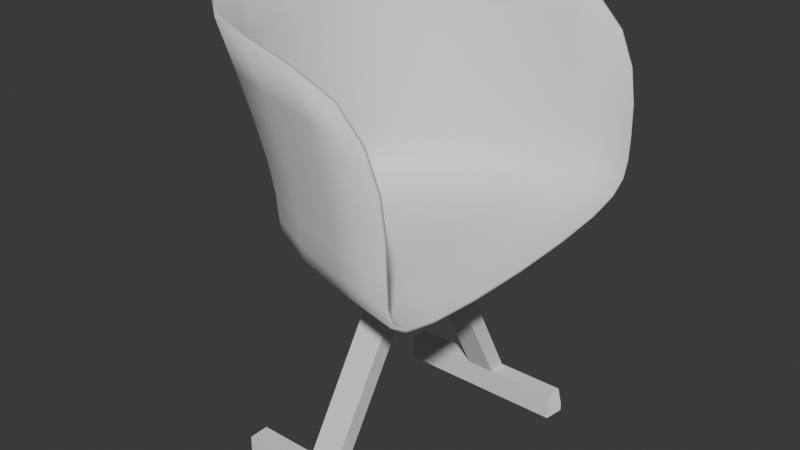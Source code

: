 # Source: diningchair.blend  (saved by Blender 4.3.34; exported with 4.5.12 LTS)
import bpy
from mathutils import Matrix  # noqa: F401  (used for matrix-valued properties, if any)

bpy.ops.wm.read_factory_settings(use_empty=True)
scene = bpy.context.scene
scene.name = 'Scene'

# ---- collections
col_collection = bpy.data.collections.new('Collection'); scene.collection.children.link(col_collection)

# ---- world
world_world = bpy.data.worlds.new('World'); scene.world = world_world
world_world.use_nodes = True; world_world.node_tree.nodes.clear()
_N = world_world.node_tree.nodes; _L = world_world.node_tree.links
n0 = _N.new('ShaderNodeOutputWorld'); n0.name = 'World Output'; n0.location = (300, 300)
n1 = _N.new('ShaderNodeBackground'); n1.name = 'Background'; n1.location = (10, 300)
n1.inputs[0].default_value = (0.05088, 0.05088, 0.05088, 1.0)
_L.new(n1.outputs[0], n0.inputs[0])
n0.is_active_output = True
world_world.color = (0.05088, 0.05088, 0.05088)
world_world.sun_shadow_jitter_overblur = 0.0

# ---- meshes
me_cube_001 = bpy.data.meshes.new('Cube.001')
me_cube_001.from_pydata([(-0.2868, -0.3394, -0.4966), (-0.4632, -0.5909, 0.5619), (-0.2868, 0.3394, -0.4966), (-0.4632, 0.5909, 0.5619), (0.6948, -0.5909, -0.5184), (0.4668, -0.8864, 0.4204), (0.6948, 0.5909, -0.5184), (0.4668, 0.8864, 0.4204), (-0.3017, -0.4612, -0.2005), (-0.3017, 0.4612, -0.2005), (0.6948, 0.8864, -0.2005), (0.6948, -0.8864, -0.2005), (-0.3424, 0.2, -0.5061), (-0.3706, -1.397e-09, -0.5109), (-0.3424, -0.2, -0.5061), (-0.3155, -0.4851, -0.04275), (-0.3521, -0.5163, 0.1431), (-0.4039, -0.5524, 0.3478), (-0.5935, -0.3232, 0.5619), (-0.6369, 3.725e-09, 0.5619), (-0.5935, 0.3232, 0.5619), (-0.3121, 0.4442, -0.3227), (-0.3245, 0.4224, -0.4105), (-0.3154, 0.3846, -0.4674), (0.3654, 0.5378, -0.5179), (0.07094, 0.4776, -0.5146), (-0.156, 0.4059, -0.5066), (-0.2533, 0.7617, 0.5596), (7.451e-09, 0.8495, 0.5439), (0.2533, 0.8818, 0.5012), (0.6948, 0.8818, -0.323), (0.6948, 0.8495, -0.4133), (0.6948, 0.7617, -0.4767), (0.6948, -0.3232, -0.5428), (0.6948, -3.725e-09, -0.551), (0.6948, 0.3232, -0.5428), (0.6948, -0.8818, -0.323), (0.6948, -0.8495, -0.4133), (0.6948, -0.7617, -0.4767), (-0.156, -0.4059, -0.5066), (0.07094, -0.4776, -0.5146), (0.3654, -0.5378, -0.5179), (0.2533, -0.8818, 0.5012), (0.0, -0.8495, 0.5439), (-0.2533, -0.7617, 0.5596), (-0.3154, -0.3846, -0.4674), (-0.3245, -0.4224, -0.4105), (-0.3121, -0.4442, -0.3227), (-0.4039, 0.5524, 0.3478), (-0.3521, 0.5163, 0.1431), (-0.3155, 0.4851, -0.04275), (0.5971, 0.8864, 0.2872), (0.6659, 0.8864, 0.1252), (0.6912, 0.8864, -0.045), (0.5971, -0.8864, 0.2872), (0.6659, -0.8864, 0.1252), (0.6912, -0.8864, -0.045), (0.399, -0.8189, -0.2005), (0.1218, -0.7359, -0.2005), (-0.1179, -0.6219, -0.2005), (-0.1179, 0.6219, -0.2005), (0.1218, 0.7359, -0.2005), (0.399, 0.8189, -0.2005), (-0.4138, -0.2461, -0.2005), (-0.4511, 0.0, -0.2005), (-0.4138, 0.2461, -0.2005), (-0.4292, -0.2603, -0.04275), (-0.4699, -0.2789, 0.1431), (-0.5275, -0.3003, 0.3478), (-0.4671, -5.588e-09, -0.04275), (-0.5092, -6.519e-09, 0.1431), (-0.5687, 3.725e-09, 0.3478), (-0.4292, 0.2603, -0.04275), (-0.4699, 0.2789, 0.1431), (-0.5275, 0.3003, 0.3478), (-0.1293, 0.6477, -0.0428), (-0.1597, 0.6813, 0.1428), (-0.2032, 0.7202, 0.3466), (0.1133, 0.7569, -0.04313), (0.08799, 0.7842, 0.1401), (0.04798, 0.8158, 0.3385), (0.393, 0.8305, -0.04392), (0.3689, 0.8456, 0.1338), (0.3203, 0.8631, 0.3178), (0.393, -0.8305, -0.04392), (0.3689, -0.8456, 0.1338), (0.3203, -0.8631, 0.3178), (0.1133, -0.7569, -0.04313), (0.08799, -0.7842, 0.1401), (0.04798, -0.8158, 0.3385), (-0.1293, -0.6477, -0.0428), (-0.1597, -0.6813, 0.1428), (-0.2032, -0.7202, 0.3466), (-0.1837, 0.2247, -0.5271), (0.05533, 0.2615, -0.5381), (0.3583, 0.2942, -0.5423), (-0.2005, -1.118e-08, -0.534), (0.04767, 1.863e-09, -0.546), (0.3556, -7.451e-09, -0.5504), (-0.1837, -0.2247, -0.5271), (0.05533, -0.2615, -0.5381), (0.3583, -0.2942, -0.5423), (0.3753, -0.6934, -0.4764), (0.3861, -0.7744, -0.4132), (0.3951, -0.8075, -0.323), (0.08575, -0.6148, -0.4745), (0.1002, -0.6869, -0.4126), (0.1148, -0.7192, -0.3229), (-0.1476, -0.5159, -0.4703), (-0.1416, -0.5741, -0.4113), (-0.1271, -0.6028, -0.3228), (-0.1476, 0.5159, -0.4703), (-0.1416, 0.5741, -0.4113), (-0.1271, 0.6028, -0.3228), (0.08575, 0.6148, -0.4745), (0.1002, 0.6869, -0.4126), (0.1148, 0.7192, -0.3229), (0.3753, 0.6934, -0.4764), (0.3861, 0.7744, -0.4132), (0.3951, 0.8075, -0.323), (-0.4184, -0.2072, -0.4701), (-0.4371, -0.2245, -0.4112), (-0.4251, -0.2362, -0.3228), (-0.4547, 9.313e-10, -0.4724), (-0.4752, -9.313e-10, -0.4119), (-0.4628, 7.916e-09, -0.3228), (-0.4184, 0.2072, -0.4701), (-0.4371, 0.2245, -0.4112), (-0.4251, 0.2362, -0.3228), (-0.2813, -0.3348, -0.4779), (-0.4482, -0.5792, 0.5681), (-0.2813, 0.3348, -0.4779), (-0.4482, 0.5792, 0.5681), (0.6955, -0.5873, -0.4987), (0.4684, -0.8666, 0.4226), (0.6955, 0.5873, -0.4987), (0.4684, 0.8666, 0.4226), (-0.2861, -0.4488, -0.1987), (-0.2861, 0.4488, -0.1987), (0.6992, 0.8669, -0.1994), (0.6992, -0.8669, -0.1994), (-0.3365, 0.1975, -0.4872), (-0.3647, 4.866e-12, -0.4918), (-0.3365, -0.1975, -0.4872), (-0.3001, -0.473, -0.03872), (-0.337, -0.5045, 0.1485), (-0.3889, -0.5406, 0.3538), (-0.5753, -0.3176, 0.5681), (-0.6179, 2.547e-09, 0.568), (-0.5753, 0.3176, 0.5681), (-0.2966, 0.4315, -0.322), (-0.3097, 0.4101, -0.4051), (-0.3043, 0.3755, -0.4535), (0.3662, 0.5342, -0.4982), (0.07254, 0.4735, -0.4951), (-0.1528, 0.4013, -0.4874), (-0.2434, 0.7452, 0.5651), (0.005462, 0.8307, 0.5483), (0.2562, 0.8622, 0.5044), (0.6994, 0.8627, -0.3192), (0.6987, 0.8333, -0.4022), (0.6968, 0.7527, -0.459), (0.695, -0.3219, -0.5229), (0.6949, -5.576e-09, -0.531), (0.695, 0.3219, -0.5229), (0.6994, -0.8627, -0.3192), (0.6987, -0.8333, -0.4022), (0.6968, -0.7527, -0.459), (-0.1528, -0.4013, -0.4874), (0.07254, -0.4735, -0.4951), (0.3662, -0.5342, -0.4982), (0.2562, -0.8622, 0.5044), (0.005462, -0.8307, 0.5483), (-0.2434, -0.7452, 0.5651), (-0.3043, -0.3755, -0.4535), (-0.3097, -0.4101, -0.4051), (-0.2966, -0.4315, -0.322), (-0.3889, 0.5406, 0.3538), (-0.337, 0.5045, 0.1485), (-0.3001, 0.473, -0.03872), (0.5993, 0.8666, 0.2891), (0.6687, 0.8667, 0.1267), (0.6949, 0.8668, -0.04393), (0.5993, -0.8666, 0.2891), (0.6687, -0.8667, 0.1267), (0.6949, -0.8668, -0.04393), (0.404, -0.7996, -0.1989), (0.1288, -0.7174, -0.1981), (-0.1072, -0.6052, -0.1979), (-0.1072, 0.6052, -0.1979), (0.1288, 0.7174, -0.1981), (0.404, 0.7996, -0.1989), (-0.3948, -0.2399, -0.1998), (-0.4311, -1.433e-09, -0.2003), (-0.3948, 0.2399, -0.1998), (-0.4105, -0.2544, -0.03917), (-0.4515, -0.2731, 0.1484), (-0.5092, -0.2947, 0.3538), (-0.4474, -6.447e-09, -0.03943), (-0.4898, -7.713e-09, 0.1482), (-0.5496, 1.957e-09, 0.3537), (-0.4105, 0.2544, -0.03917), (-0.4515, 0.2731, 0.1484), (-0.5092, 0.2947, 0.3538), (-0.1188, 0.6311, -0.03886), (-0.1496, 0.6648, 0.1476), (-0.1934, 0.7036, 0.352), (0.1198, 0.7382, -0.04001), (0.0939, 0.7655, 0.1439), (0.05334, 0.7969, 0.3426), (0.3973, 0.8111, -0.04212), (0.3724, 0.8261, 0.1361), (0.3231, 0.8435, 0.3206), (0.3973, -0.8111, -0.04212), (0.3724, -0.8261, 0.1361), (0.3231, -0.8435, 0.3206), (0.1198, -0.7382, -0.04001), (0.0939, -0.7655, 0.1439), (0.05334, -0.7969, 0.3426), (-0.1188, -0.6311, -0.03886), (-0.1496, -0.6648, 0.1476), (-0.1934, -0.7036, 0.352), (-0.1817, 0.2231, -0.5073), (0.05615, 0.26, -0.5182), (0.3586, 0.2929, -0.5223), (-0.1986, -9.511e-09, -0.5141), (0.04833, 2.959e-10, -0.526), (0.3558, -1e-08, -0.5304), (-0.1817, -0.2231, -0.5073), (0.05615, -0.26, -0.5182), (0.3586, -0.2929, -0.5223), (0.3776, -0.6843, -0.4587), (0.3904, -0.7584, -0.402), (0.4003, -0.7886, -0.3191), (0.08951, -0.6049, -0.4575), (0.1064, -0.6708, -0.4025), (0.1219, -0.7008, -0.3192), (-0.1409, -0.5055, -0.4546), (-0.1318, -0.5587, -0.4031), (-0.1164, -0.5861, -0.3201), (-0.1409, 0.5055, -0.4546), (-0.1318, 0.5587, -0.4031), (-0.1164, 0.5861, -0.3201), (0.08951, 0.6049, -0.4575), (0.1064, 0.6708, -0.4025), (0.1219, 0.7008, -0.3192), (0.3776, 0.6843, -0.4587), (0.3904, 0.7584, -0.402), (0.4003, 0.7886, -0.3191), (-0.4042, -0.2023, -0.4569), (-0.4185, -0.2179, -0.4082), (-0.4062, -0.2297, -0.3241), (-0.4396, 2.544e-09, -0.4593), (-0.4553, 7.903e-10, -0.4098), (-0.443, 7.389e-09, -0.325), (-0.4042, 0.2023, -0.4569), (-0.4185, 0.2179, -0.4082), (-0.4062, 0.2297, -0.3241), (0.02141, 0.04395, -0.6749), (0.02141, 0.04395, -0.5352), (0.2164, 0.03826, -0.6756), (0.2164, 0.03826, -0.5359), (0.01615, -0.1512, -0.5352), (0.2111, -0.1569, -0.5359), (0.07311, 0.1418, -0.6229), (0.07311, 0.1418, -0.5432), (0.2173, 0.1421, -0.6229), (0.2173, 0.1421, -0.5432), (0.07376, -0.1755, -0.6229), (0.07376, -0.1755, -0.5432), (0.2179, -0.1752, -0.6229), (0.2179, -0.1752, -0.5432), (0.2177, -0.07484, -0.6229), (0.2177, -0.07484, -0.5432), (0.07355, -0.07513, -0.6229), (0.07355, -0.07513, -0.5432), (0.2175, 0.05091, -0.6229), (0.0733, 0.05061, -0.5432), (0.2175, 0.05091, -0.5432), (0.0733, 0.05061, -0.6229), (0.2594, 0.5524, -1.619), (0.1153, 0.5521, -1.619), (0.2596, 0.4613, -1.619), (0.03893, -0.6746, -1.644), (0.1831, -0.6743, -1.644), (0.03872, -0.5742, -1.644), (0.1829, -0.5739, -1.644), (0.1154, 0.461, -1.619), (0.1831, -0.6743, -1.521), (0.1829, -0.5739, -1.521), (0.03872, -0.5742, -1.521), (0.03893, -0.6746, -1.521), (0.1154, 0.461, -1.49), (0.2596, 0.4613, -1.49), (0.1153, 0.5521, -1.49), (0.2594, 0.5524, -1.49), (-0.3723, -0.6212, -1.598), (-0.3262, -0.575, -1.644), (-0.326, -0.6753, -1.644), (-0.3723, -0.6292, -1.598), (-0.2958, 0.5051, -1.573), (-0.2497, 0.5514, -1.619), (-0.2495, 0.4602, -1.619), (-0.2958, 0.5063, -1.573), (-0.2495, 0.4602, -1.49), (-0.2958, 0.5063, -1.536), (-0.2958, 0.5051, -1.536), (-0.2497, 0.5514, -1.49), (-0.3723, -0.6212, -1.567), (-0.3262, -0.575, -1.521), (-0.326, -0.6753, -1.521), (-0.3723, -0.6292, -1.567), (0.6512, 0.5082, -1.573), (0.6051, 0.462, -1.619), (0.605, 0.5531, -1.619), (0.6512, 0.5071, -1.573), (0.5747, -0.6273, -1.598), (0.5286, -0.6736, -1.644), (0.5284, -0.5732, -1.644), (0.5747, -0.6193, -1.598), (0.5747, -0.6273, -1.567), (0.5286, -0.6736, -1.521), (0.5284, -0.5732, -1.521), (0.5747, -0.6193, -1.567), (0.6512, 0.5082, -1.536), (0.6051, 0.462, -1.49), (0.605, 0.5531, -1.49), (0.6512, 0.5071, -1.536)], [(262, 263)], [(66, 67, 70, 69), (67, 68, 71, 70), (69, 70, 73, 72), (70, 71, 74, 73), (8, 15, 66, 63), (15, 16, 67, 66), (16, 17, 68, 67), (17, 1, 18, 68), (68, 18, 19, 71), (71, 19, 20, 74), (74, 20, 3, 48), (73, 74, 48, 49), (72, 73, 49, 50), (65, 72, 50, 9), (64, 69, 72, 65), (63, 66, 69, 64), (75, 76, 79, 78), (76, 77, 80, 79), (78, 79, 82, 81), (79, 80, 83, 82), (9, 50, 75, 60), (50, 49, 76, 75), (49, 48, 77, 76), (48, 3, 27, 77), (77, 27, 28, 80), (80, 28, 29, 83), (83, 29, 7, 51), (82, 83, 51, 52), (81, 82, 52, 53), (62, 81, 53, 10), (61, 78, 81, 62), (60, 75, 78, 61), (84, 85, 88, 87), (85, 86, 89, 88), (87, 88, 91, 90), (88, 89, 92, 91), (11, 56, 84, 57), (56, 55, 85, 84), (55, 54, 86, 85), (54, 5, 42, 86), (86, 42, 43, 89), (89, 43, 44, 92), (92, 44, 1, 17), (91, 92, 17, 16), (90, 91, 16, 15), (59, 90, 15, 8), (58, 87, 90, 59), (57, 84, 87, 58), (93, 94, 97, 96), (94, 95, 98, 97), (96, 97, 100, 99), (97, 98, 101, 100), (2, 26, 93, 12), (26, 25, 94, 93), (25, 24, 95, 94), (24, 6, 35, 95), (95, 35, 34, 98), (98, 34, 33, 101), (101, 33, 4, 41), (100, 101, 41, 40), (99, 100, 40, 39), (14, 99, 39, 0), (13, 96, 99, 14), (12, 93, 96, 13), (102, 103, 106, 105), (103, 104, 107, 106), (105, 106, 109, 108), (106, 107, 110, 109), (4, 38, 102, 41), (38, 37, 103, 102), (37, 36, 104, 103), (36, 11, 57, 104), (104, 57, 58, 107), (107, 58, 59, 110), (110, 59, 8, 47), (109, 110, 47, 46), (108, 109, 46, 45), (39, 108, 45, 0), (40, 105, 108, 39), (41, 102, 105, 40), (111, 112, 115, 114), (112, 113, 116, 115), (114, 115, 118, 117), (115, 116, 119, 118), (2, 23, 111, 26), (23, 22, 112, 111), (22, 21, 113, 112), (21, 9, 60, 113), (113, 60, 61, 116), (116, 61, 62, 119), (119, 62, 10, 30), (118, 119, 30, 31), (117, 118, 31, 32), (24, 117, 32, 6), (25, 114, 117, 24), (26, 111, 114, 25), (120, 121, 124, 123), (121, 122, 125, 124), (123, 124, 127, 126), (124, 125, 128, 127), (0, 45, 120, 14), (45, 46, 121, 120), (46, 47, 122, 121), (47, 8, 63, 122), (122, 63, 64, 125), (125, 64, 65, 128), (128, 65, 9, 21), (127, 128, 21, 22), (126, 127, 22, 23), (12, 126, 23, 2), (13, 123, 126, 12), (14, 120, 123, 13), (195, 198, 199, 196), (196, 199, 200, 197), (198, 201, 202, 199), (199, 202, 203, 200), (137, 192, 195, 144), (144, 195, 196, 145), (145, 196, 197, 146), (146, 197, 147, 130), (197, 200, 148, 147), (200, 203, 149, 148), (203, 177, 132, 149), (202, 178, 177, 203), (201, 179, 178, 202), (194, 138, 179, 201), (193, 194, 201, 198), (192, 193, 198, 195), (204, 207, 208, 205), (205, 208, 209, 206), (207, 210, 211, 208), (208, 211, 212, 209), (138, 189, 204, 179), (179, 204, 205, 178), (178, 205, 206, 177), (177, 206, 156, 132), (206, 209, 157, 156), (209, 212, 158, 157), (212, 180, 136, 158), (211, 181, 180, 212), (210, 182, 181, 211), (191, 139, 182, 210), (190, 191, 210, 207), (189, 190, 207, 204), (213, 216, 217, 214), (214, 217, 218, 215), (216, 219, 220, 217), (217, 220, 221, 218), (140, 186, 213, 185), (185, 213, 214, 184), (184, 214, 215, 183), (183, 215, 171, 134), (215, 218, 172, 171), (218, 221, 173, 172), (221, 146, 130, 173), (220, 145, 146, 221), (219, 144, 145, 220), (188, 137, 144, 219), (187, 188, 219, 216), (186, 187, 216, 213), (222, 225, 226, 223), (223, 226, 227, 224), (225, 228, 229, 226), (226, 229, 230, 227), (131, 141, 222, 155), (155, 222, 223, 154), (154, 223, 224, 153), (153, 224, 164, 135), (224, 227, 163, 164), (227, 230, 162, 163), (230, 170, 133, 162), (229, 169, 170, 230), (228, 168, 169, 229), (143, 129, 168, 228), (142, 143, 228, 225), (141, 142, 225, 222), (231, 234, 235, 232), (232, 235, 236, 233), (234, 237, 238, 235), (235, 238, 239, 236), (133, 170, 231, 167), (167, 231, 232, 166), (166, 232, 233, 165), (165, 233, 186, 140), (233, 236, 187, 186), (236, 239, 188, 187), (239, 176, 137, 188), (238, 175, 176, 239), (237, 174, 175, 238), (168, 129, 174, 237), (169, 168, 237, 234), (170, 169, 234, 231), (240, 243, 244, 241), (241, 244, 245, 242), (243, 246, 247, 244), (244, 247, 248, 245), (131, 155, 240, 152), (152, 240, 241, 151), (151, 241, 242, 150), (150, 242, 189, 138), (242, 245, 190, 189), (245, 248, 191, 190), (248, 159, 139, 191), (247, 160, 159, 248), (246, 161, 160, 247), (153, 135, 161, 246), (154, 153, 246, 243), (155, 154, 243, 240), (249, 252, 253, 250), (250, 253, 254, 251), (252, 255, 256, 253), (253, 256, 257, 254), (129, 143, 249, 174), (174, 249, 250, 175), (175, 250, 251, 176), (176, 251, 192, 137), (251, 254, 193, 192), (254, 257, 194, 193), (257, 150, 138, 194), (256, 151, 150, 257), (255, 152, 151, 256), (141, 131, 152, 255), (142, 141, 255, 252), (143, 142, 252, 249), (18, 1, 130, 147), (19, 18, 147, 148), (20, 19, 148, 149), (3, 20, 149, 132), (27, 3, 132, 156), (28, 27, 156, 157), (29, 28, 157, 158), (7, 29, 158, 136), (30, 10, 139, 159), (31, 30, 159, 160), (32, 31, 160, 161), (6, 32, 161, 135), (4, 33, 162, 133), (33, 34, 163, 162), (34, 35, 164, 163), (35, 6, 135, 164), (11, 36, 165, 140), (36, 37, 166, 165), (37, 38, 167, 166), (38, 4, 133, 167), (42, 5, 134, 171), (43, 42, 171, 172), (44, 43, 172, 173), (1, 44, 173, 130), (51, 7, 136, 180), (52, 51, 180, 181), (53, 52, 181, 182), (10, 53, 182, 139), (5, 54, 183, 134), (54, 55, 184, 183), (55, 56, 185, 184), (56, 11, 140, 185), (264, 265, 267, 266), (272, 273, 271, 270), (270, 271, 269, 268), (279, 277, 265, 264), (282, 280, 314, 313), (278, 267, 265, 277), (271, 273, 275, 269), (276, 272, 274, 279), (268, 269, 275, 274), (276, 278, 273, 272), (266, 267, 278, 276), (293, 292, 287, 282), (273, 278, 277, 275), (274, 275, 277, 279), (286, 284, 283, 285), (280, 282, 287, 281), (284, 286, 318, 317), (283, 291, 310, 298), (290, 289, 286, 285), (286, 289, 322, 318), (294, 295, 280, 281), (288, 291, 283, 284), (270, 268, 291, 288), (274, 272, 289, 290), (268, 274, 290, 291), (272, 270, 288, 289), (264, 266, 295, 294), (266, 276, 293, 295), (276, 279, 292, 293), (279, 264, 294, 292), (294, 281, 301, 307), (290, 285, 297, 309), (291, 290, 309, 310), (311, 308, 296, 299), (287, 292, 304, 302), (281, 287, 302, 301), (292, 294, 307, 304), (305, 306, 300, 303), (288, 284, 317, 321), (293, 282, 313, 325), (323, 320, 316, 319), (280, 295, 326, 314), (295, 293, 325, 326), (327, 324, 312, 315), (289, 288, 321, 322), (297, 298, 299, 296), (301, 302, 303, 300), (305, 303, 302, 304), (307, 301, 300, 306), (309, 297, 296, 308), (298, 310, 311, 299), (308, 311, 310, 309), (306, 305, 304, 307), (313, 314, 315, 312), (317, 318, 319, 316), (321, 317, 316, 320), (318, 322, 323, 319), (320, 323, 322, 321), (312, 324, 325, 313), (314, 326, 327, 315), (324, 327, 326, 325), (285, 283, 298, 297)])
me_cube_001.polygons.foreach_set('use_smooth', [1, 1, 1, 1, 1, 1, 1, 1, 1, 1, 1, 1, 1, 1, 1, 1, 1, 1, 1, 1, 1, 1, 1, 1, 1, 1, 1, 1, 1, 1, 1, 1, 1, 1, 1, 1, 1, 1, 1, 1, 1, 1, 1, 1, 1, 1, 1, 1, 1, 1, 1, 1, 1, 1, 1, 1, 1, 1, 1, 1, 1, 1, 1, 1, 1, 1, 1, 1, 1, 1, 1, 1, 1, 1, 1, 1, 1, 1, 1, 1, 1, 1, 1, 1, 1, 1, 1, 1, 1, 1, 1, 1, 1, 1, 1, 1, 1, 1, 1, 1, 1, 1, 1, 1, 1, 1, 1, 1, 1, 1, 1, 1, 1, 1, 1, 1, 1, 1, 1, 1, 1, 1, 1, 1, 1, 1, 1, 1, 1, 1, 1, 1, 1, 1, 1, 1, 1, 1, 1, 1, 1, 1, 1, 1, 1, 1, 1, 1, 1, 1, 1, 1, 1, 1, 1, 1, 1, 1, 1, 1, 1, 1, 1, 1, 1, 1, 1, 1, 1, 1, 1, 1, 1, 1, 1, 1, 1, 1, 1, 1, 1, 1, 1, 1, 1, 1, 1, 1, 1, 1, 1, 1, 1, 1, 1, 1, 1, 1, 1, 1, 1, 1, 1, 1, 1, 1, 1, 1, 1, 1, 1, 1, 1, 1, 1, 1, 1, 1, 1, 1, 1, 1, 1, 1, 1, 1, 1, 1, 1, 1, 1, 1, 1, 1, 1, 1, 1, 1, 1, 1, 1, 1, 1, 1, 1, 1, 1, 1, 1, 1, 1, 1, 1, 1, 1, 1, 0, 0, 0, 0, 0, 0, 0, 0, 0, 0, 0, 0, 0, 0, 0, 0, 0, 0, 0, 0, 0, 0, 0, 0, 0, 0, 0, 0, 0, 0, 0, 0, 0, 0, 0, 0, 0, 0, 0, 0, 0, 0, 0, 0, 0, 0, 0, 0, 0, 0, 0, 0, 0, 0, 0, 0, 0, 0, 0, 0, 0, 0])
_uv = me_cube_001.uv_layers.new(name='UVMap')
_uv.uv.foreach_set('vector', [0.4861, 0.0625, 0.5304, 0.0625, 0.5314, 0.125, 0.4892, 0.125, 0.5304, 0.0625, 0.5772, 0.0625, 0.5773, 0.125, 0.5314, 0.125, 0.4892, 0.125, 0.5314, 0.125, 0.5318, 0.1875, 0.4903, 0.1875, 0.5314, 0.125, 0.5773, 0.125, 0.5774, 0.1875, 0.5318, 0.1875, 0.4331, 0.0, 0.4811, 0.0, 0.4861, 0.0625, 0.4487, 0.0625, 0.4811, 0.0, 0.5291, 0.0, 0.5304, 0.0625, 0.4861, 0.0625, 0.5291, 0.0, 0.577, 0.0, 0.5772, 0.0625, 0.5304, 0.0625, 0.577, 0.0, 0.625, 0.0, 0.625, 0.0625, 0.5772, 0.0625, 0.5772, 0.0625, 0.625, 0.0625, 0.625, 0.125, 0.5773, 0.125, 0.5773, 0.125, 0.625, 0.125, 0.625, 0.1875, 0.5774, 0.1875, 0.5774, 0.1875, 0.625, 0.1875, 0.625, 0.25, 0.5774, 0.25, 0.5318, 0.1875, 0.5774, 0.1875, 0.5774, 0.25, 0.5318, 0.25, 0.4903, 0.1875, 0.5318, 0.1875, 0.5318, 0.25, 0.4905, 0.25, 0.4552, 0.1875, 0.4903, 0.1875, 0.4905, 0.25, 0.4554, 0.25, 0.4535, 0.125, 0.4892, 0.125, 0.4903, 0.1875, 0.4552, 0.1875, 0.4487, 0.0625, 0.4861, 0.0625, 0.4892, 0.125, 0.4535, 0.125, 0.4903, 0.3125, 0.5318, 0.3125, 0.5314, 0.375, 0.4892, 0.375, 0.5318, 0.3125, 0.5774, 0.3125, 0.5773, 0.375, 0.5314, 0.375, 0.4892, 0.375, 0.5314, 0.375, 0.5304, 0.4375, 0.4861, 0.4375, 0.5314, 0.375, 0.5773, 0.375, 0.5772, 0.4375, 0.5304, 0.4375, 0.4554, 0.25, 0.4905, 0.25, 0.4903, 0.3125, 0.4552, 0.3125, 0.4905, 0.25, 0.5318, 0.25, 0.5318, 0.3125, 0.4903, 0.3125, 0.5318, 0.25, 0.5774, 0.25, 0.5774, 0.3125, 0.5318, 0.3125, 0.5774, 0.25, 0.625, 0.25, 0.625, 0.3125, 0.5774, 0.3125, 0.5774, 0.3125, 0.625, 0.3125, 0.625, 0.375, 0.5773, 0.375, 0.5773, 0.375, 0.625, 0.375, 0.625, 0.4375, 0.5772, 0.4375, 0.5772, 0.4375, 0.625, 0.4375, 0.625, 0.5, 0.577, 0.5, 0.5304, 0.4375, 0.5772, 0.4375, 0.577, 0.5, 0.5291, 0.5, 0.4861, 0.4375, 0.5304, 0.4375, 0.5291, 0.5, 0.4811, 0.5, 0.4487, 0.4375, 0.4861, 0.4375, 0.4811, 0.5, 0.4331, 0.5, 0.4535, 0.375, 0.4892, 0.375, 0.4861, 0.4375, 0.4487, 0.4375, 0.4552, 0.3125, 0.4903, 0.3125, 0.4892, 0.375, 0.4535, 0.375, 0.4859, 0.8125, 0.5303, 0.8125, 0.5309, 0.875, 0.4878, 0.875, 0.5303, 0.8125, 0.5772, 0.8125, 0.5773, 0.875, 0.5309, 0.875, 0.4878, 0.875, 0.5309, 0.875, 0.5303, 0.9375, 0.4859, 0.9375, 0.5309, 0.875, 0.5773, 0.875, 0.5772, 0.9375, 0.5303, 0.9375, 0.4331, 0.75, 0.4811, 0.75, 0.4859, 0.8125, 0.4484, 0.8125, 0.4811, 0.75, 0.5291, 0.75, 0.5303, 0.8125, 0.4859, 0.8125, 0.5291, 0.75, 0.577, 0.75, 0.5772, 0.8125, 0.5303, 0.8125, 0.577, 0.75, 0.625, 0.75, 0.625, 0.8125, 0.5772, 0.8125, 0.5772, 0.8125, 0.625, 0.8125, 0.625, 0.875, 0.5773, 0.875, 0.5773, 0.875, 0.625, 0.875, 0.625, 0.9375, 0.5772, 0.9375, 0.5772, 0.9375, 0.625, 0.9375, 0.625, 1.0, 0.577, 1.0, 0.5303, 0.9375, 0.5772, 0.9375, 0.577, 1.0, 0.5291, 1.0, 0.4859, 0.9375, 0.5303, 0.9375, 0.5291, 1.0, 0.4811, 1.0, 0.4484, 0.9375, 0.4859, 0.9375, 0.4811, 1.0, 0.4331, 1.0, 0.4517, 0.875, 0.4878, 0.875, 0.4859, 0.9375, 0.4484, 0.9375, 0.4484, 0.8125, 0.4859, 0.8125, 0.4878, 0.875, 0.4517, 0.875, 0.1875, 0.5625, 0.25, 0.5625, 0.25, 0.625, 0.1875, 0.625, 0.25, 0.5625, 0.3125, 0.5625, 0.3125, 0.625, 0.25, 0.625, 0.1875, 0.625, 0.25, 0.625, 0.25, 0.6875, 0.1875, 0.6875, 0.25, 0.625, 0.3125, 0.625, 0.3125, 0.6875, 0.25, 0.6875, 0.125, 0.5, 0.1875, 0.5, 0.1875, 0.5625, 0.125, 0.5625, 0.1875, 0.5, 0.25, 0.5, 0.25, 0.5625, 0.1875, 0.5625, 0.25, 0.5, 0.3125, 0.5, 0.3125, 0.5625, 0.25, 0.5625, 0.3125, 0.5, 0.375, 0.5, 0.375, 0.5625, 0.3125, 0.5625, 0.3125, 0.5625, 0.375, 0.5625, 0.375, 0.625, 0.3125, 0.625, 0.3125, 0.625, 0.375, 0.625, 0.375, 0.6875, 0.3125, 0.6875, 0.3125, 0.6875, 0.375, 0.6875, 0.375, 0.75, 0.3125, 0.75, 0.25, 0.6875, 0.3125, 0.6875, 0.3125, 0.75, 0.25, 0.75, 0.1875, 0.6875, 0.25, 0.6875, 0.25, 0.75, 0.1875, 0.75, 0.125, 0.6875, 0.1875, 0.6875, 0.1875, 0.75, 0.125, 0.75, 0.125, 0.625, 0.1875, 0.625, 0.1875, 0.6875, 0.125, 0.6875, 0.125, 0.5625, 0.1875, 0.5625, 0.1875, 0.625, 0.125, 0.625, 0.3897, 0.8125, 0.4053, 0.8125, 0.4059, 0.875, 0.3898, 0.875, 0.4053, 0.8125, 0.4234, 0.8125, 0.4253, 0.875, 0.4059, 0.875, 0.3898, 0.875, 0.4059, 0.875, 0.4053, 0.9375, 0.3897, 0.9375, 0.4059, 0.875, 0.4253, 0.875, 0.4234, 0.9375, 0.4053, 0.9375, 0.375, 0.75, 0.3895, 0.75, 0.3897, 0.8125, 0.375, 0.8125, 0.3895, 0.75, 0.4041, 0.75, 0.4053, 0.8125, 0.3897, 0.8125, 0.4041, 0.75, 0.4186, 0.75, 0.4234, 0.8125, 0.4053, 0.8125, 0.4186, 0.75, 0.4331, 0.75, 0.4484, 0.8125, 0.4234, 0.8125, 0.4234, 0.8125, 0.4484, 0.8125, 0.4517, 0.875, 0.4253, 0.875, 0.4253, 0.875, 0.4517, 0.875, 0.4484, 0.9375, 0.4234, 0.9375, 0.4234, 0.9375, 0.4484, 0.9375, 0.4331, 1.0, 0.4186, 1.0, 0.4053, 0.9375, 0.4234, 0.9375, 0.4186, 1.0, 0.4041, 1.0, 0.3897, 0.9375, 0.4053, 0.9375, 0.4041, 1.0, 0.3895, 1.0, 0.375, 0.9375, 0.3897, 0.9375, 0.3895, 1.0, 0.375, 1.0, 0.375, 0.875, 0.3898, 0.875, 0.3897, 0.9375, 0.375, 0.9375, 0.375, 0.8125, 0.3897, 0.8125, 0.3898, 0.875, 0.375, 0.875, 0.3899, 0.3125, 0.4068, 0.3125, 0.4064, 0.375, 0.3898, 0.375, 0.4068, 0.3125, 0.4278, 0.3125, 0.4267, 0.375, 0.4064, 0.375, 0.3898, 0.375, 0.4064, 0.375, 0.4054, 0.4375, 0.3897, 0.4375, 0.4064, 0.375, 0.4267, 0.375, 0.4236, 0.4375, 0.4054, 0.4375, 0.375, 0.25, 0.3899, 0.25, 0.3899, 0.3125, 0.375, 0.3125, 0.3899, 0.25, 0.4068, 0.25, 0.4068, 0.3125, 0.3899, 0.3125, 0.4068, 0.25, 0.428, 0.25, 0.4278, 0.3125, 0.4068, 0.3125, 0.428, 0.25, 0.4554, 0.25, 0.4552, 0.3125, 0.4278, 0.3125, 0.4278, 0.3125, 0.4552, 0.3125, 0.4535, 0.375, 0.4267, 0.375, 0.4267, 0.375, 0.4535, 0.375, 0.4487, 0.4375, 0.4236, 0.4375, 0.4236, 0.4375, 0.4487, 0.4375, 0.4331, 0.5, 0.4186, 0.5, 0.4054, 0.4375, 0.4236, 0.4375, 0.4186, 0.5, 0.4041, 0.5, 0.3897, 0.4375, 0.4054, 0.4375, 0.4041, 0.5, 0.3895, 0.5, 0.375, 0.4375, 0.3897, 0.4375, 0.3895, 0.5, 0.375, 0.5, 0.375, 0.375, 0.3898, 0.375, 0.3897, 0.4375, 0.375, 0.4375, 0.375, 0.3125, 0.3899, 0.3125, 0.3898, 0.375, 0.375, 0.375, 0.3897, 0.0625, 0.4054, 0.0625, 0.4064, 0.125, 0.3898, 0.125, 0.4054, 0.0625, 0.4236, 0.0625, 0.4267, 0.125, 0.4064, 0.125, 0.3898, 0.125, 0.4064, 0.125, 0.4068, 0.1875, 0.3899, 0.1875, 0.4064, 0.125, 0.4267, 0.125, 0.4278, 0.1875, 0.4068, 0.1875, 0.375, 0.0, 0.3895, 0.0, 0.3897, 0.0625, 0.375, 0.0625, 0.3895, 0.0, 0.4041, 0.0, 0.4054, 0.0625, 0.3897, 0.0625, 0.4041, 0.0, 0.4186, 0.0, 0.4236, 0.0625, 0.4054, 0.0625, 0.4186, 0.0, 0.4331, 0.0, 0.4487, 0.0625, 0.4236, 0.0625, 0.4236, 0.0625, 0.4487, 0.0625, 0.4535, 0.125, 0.4267, 0.125, 0.4267, 0.125, 0.4535, 0.125, 0.4552, 0.1875, 0.4278, 0.1875, 0.4278, 0.1875, 0.4552, 0.1875, 0.4554, 0.25, 0.428, 0.25, 0.4068, 0.1875, 0.4278, 0.1875, 0.428, 0.25, 0.4068, 0.25, 0.3899, 0.1875, 0.4068, 0.1875, 0.4068, 0.25, 0.3899, 0.25, 0.375, 0.1875, 0.3899, 0.1875, 0.3899, 0.25, 0.375, 0.25, 0.375, 0.125, 0.3898, 0.125, 0.3899, 0.1875, 0.375, 0.1875, 0.375, 0.0625, 0.3897, 0.0625, 0.3898, 0.125, 0.375, 0.125, 0.4861, 0.0625, 0.4892, 0.125, 0.5314, 0.125, 0.5304, 0.0625, 0.5304, 0.0625, 0.5314, 0.125, 0.5773, 0.125, 0.5772, 0.0625, 0.4892, 0.125, 0.4903, 0.1875, 0.5318, 0.1875, 0.5314, 0.125, 0.5314, 0.125, 0.5318, 0.1875, 0.5774, 0.1875, 0.5773, 0.125, 0.4331, 0.0, 0.4487, 0.0625, 0.4861, 0.0625, 0.4811, 0.0, 0.4811, 0.0, 0.4861, 0.0625, 0.5304, 0.0625, 0.5291, 0.0, 0.5291, 0.0, 0.5304, 0.0625, 0.5772, 0.0625, 0.577, 0.0, 0.577, 0.0, 0.5772, 0.0625, 0.625, 0.0625, 0.625, 0.0, 0.5772, 0.0625, 0.5773, 0.125, 0.625, 0.125, 0.625, 0.0625, 0.5773, 0.125, 0.5774, 0.1875, 0.625, 0.1875, 0.625, 0.125, 0.5774, 0.1875, 0.5774, 0.25, 0.625, 0.25, 0.625, 0.1875, 0.5318, 0.1875, 0.5318, 0.25, 0.5774, 0.25, 0.5774, 0.1875, 0.4903, 0.1875, 0.4905, 0.25, 0.5318, 0.25, 0.5318, 0.1875, 0.4552, 0.1875, 0.4554, 0.25, 0.4905, 0.25, 0.4903, 0.1875, 0.4535, 0.125, 0.4552, 0.1875, 0.4903, 0.1875, 0.4892, 0.125, 0.4487, 0.0625, 0.4535, 0.125, 0.4892, 0.125, 0.4861, 0.0625, 0.4903, 0.3125, 0.4892, 0.375, 0.5314, 0.375, 0.5318, 0.3125, 0.5318, 0.3125, 0.5314, 0.375, 0.5773, 0.375, 0.5774, 0.3125, 0.4892, 0.375, 0.4861, 0.4375, 0.5304, 0.4375, 0.5314, 0.375, 0.5314, 0.375, 0.5304, 0.4375, 0.5772, 0.4375, 0.5773, 0.375, 0.4554, 0.25, 0.4552, 0.3125, 0.4903, 0.3125, 0.4905, 0.25, 0.4905, 0.25, 0.4903, 0.3125, 0.5318, 0.3125, 0.5318, 0.25, 0.5318, 0.25, 0.5318, 0.3125, 0.5774, 0.3125, 0.5774, 0.25, 0.5774, 0.25, 0.5774, 0.3125, 0.625, 0.3125, 0.625, 0.25, 0.5774, 0.3125, 0.5773, 0.375, 0.625, 0.375, 0.625, 0.3125, 0.5773, 0.375, 0.5772, 0.4375, 0.625, 0.4375, 0.625, 0.375, 0.5772, 0.4375, 0.577, 0.5, 0.625, 0.5, 0.625, 0.4375, 0.5304, 0.4375, 0.5291, 0.5, 0.577, 0.5, 0.5772, 0.4375, 0.4861, 0.4375, 0.4811, 0.5, 0.5291, 0.5, 0.5304, 0.4375, 0.4487, 0.4375, 0.4331, 0.5, 0.4811, 0.5, 0.4861, 0.4375, 0.4535, 0.375, 0.4487, 0.4375, 0.4861, 0.4375, 0.4892, 0.375, 0.4552, 0.3125, 0.4535, 0.375, 0.4892, 0.375, 0.4903, 0.3125, 0.4859, 0.8125, 0.4878, 0.875, 0.5309, 0.875, 0.5303, 0.8125, 0.5303, 0.8125, 0.5309, 0.875, 0.5773, 0.875, 0.5772, 0.8125, 0.4878, 0.875, 0.4859, 0.9375, 0.5303, 0.9375, 0.5309, 0.875, 0.5309, 0.875, 0.5303, 0.9375, 0.5772, 0.9375, 0.5773, 0.875, 0.4331, 0.75, 0.4484, 0.8125, 0.4859, 0.8125, 0.4811, 0.75, 0.4811, 0.75, 0.4859, 0.8125, 0.5303, 0.8125, 0.5291, 0.75, 0.5291, 0.75, 0.5303, 0.8125, 0.5772, 0.8125, 0.577, 0.75, 0.577, 0.75, 0.5772, 0.8125, 0.625, 0.8125, 0.625, 0.75, 0.5772, 0.8125, 0.5773, 0.875, 0.625, 0.875, 0.625, 0.8125, 0.5773, 0.875, 0.5772, 0.9375, 0.625, 0.9375, 0.625, 0.875, 0.5772, 0.9375, 0.577, 1.0, 0.625, 1.0, 0.625, 0.9375, 0.5303, 0.9375, 0.5291, 1.0, 0.577, 1.0, 0.5772, 0.9375, 0.4859, 0.9375, 0.4811, 1.0, 0.5291, 1.0, 0.5303, 0.9375, 0.4484, 0.9375, 0.4331, 1.0, 0.4811, 1.0, 0.4859, 0.9375, 0.4517, 0.875, 0.4484, 0.9375, 0.4859, 0.9375, 0.4878, 0.875, 0.4484, 0.8125, 0.4517, 0.875, 0.4878, 0.875, 0.4859, 0.8125, 0.1875, 0.5625, 0.1875, 0.625, 0.25, 0.625, 0.25, 0.5625, 0.25, 0.5625, 0.25, 0.625, 0.3125, 0.625, 0.3125, 0.5625, 0.1875, 0.625, 0.1875, 0.6875, 0.25, 0.6875, 0.25, 0.625, 0.25, 0.625, 0.25, 0.6875, 0.3125, 0.6875, 0.3125, 0.625, 0.125, 0.5, 0.125, 0.5625, 0.1875, 0.5625, 0.1875, 0.5, 0.1875, 0.5, 0.1875, 0.5625, 0.25, 0.5625, 0.25, 0.5, 0.25, 0.5, 0.25, 0.5625, 0.3125, 0.5625, 0.3125, 0.5, 0.3125, 0.5, 0.3125, 0.5625, 0.375, 0.5625, 0.375, 0.5, 0.3125, 0.5625, 0.3125, 0.625, 0.375, 0.625, 0.375, 0.5625, 0.3125, 0.625, 0.3125, 0.6875, 0.375, 0.6875, 0.375, 0.625, 0.3125, 0.6875, 0.3125, 0.75, 0.375, 0.75, 0.375, 0.6875, 0.25, 0.6875, 0.25, 0.75, 0.3125, 0.75, 0.3125, 0.6875, 0.1875, 0.6875, 0.1875, 0.75, 0.25, 0.75, 0.25, 0.6875, 0.125, 0.6875, 0.125, 0.75, 0.1875, 0.75, 0.1875, 0.6875, 0.125, 0.625, 0.125, 0.6875, 0.1875, 0.6875, 0.1875, 0.625, 0.125, 0.5625, 0.125, 0.625, 0.1875, 0.625, 0.1875, 0.5625, 0.3897, 0.8125, 0.3898, 0.875, 0.4059, 0.875, 0.4053, 0.8125, 0.4053, 0.8125, 0.4059, 0.875, 0.4253, 0.875, 0.4234, 0.8125, 0.3898, 0.875, 0.3897, 0.9375, 0.4053, 0.9375, 0.4059, 0.875, 0.4059, 0.875, 0.4053, 0.9375, 0.4234, 0.9375, 0.4253, 0.875, 0.375, 0.75, 0.375, 0.8125, 0.3897, 0.8125, 0.3895, 0.75, 0.3895, 0.75, 0.3897, 0.8125, 0.4053, 0.8125, 0.4041, 0.75, 0.4041, 0.75, 0.4053, 0.8125, 0.4234, 0.8125, 0.4186, 0.75, 0.4186, 0.75, 0.4234, 0.8125, 0.4484, 0.8125, 0.4331, 0.75, 0.4234, 0.8125, 0.4253, 0.875, 0.4517, 0.875, 0.4484, 0.8125, 0.4253, 0.875, 0.4234, 0.9375, 0.4484, 0.9375, 0.4517, 0.875, 0.4234, 0.9375, 0.4186, 1.0, 0.4331, 1.0, 0.4484, 0.9375, 0.4053, 0.9375, 0.4041, 1.0, 0.4186, 1.0, 0.4234, 0.9375, 0.3897, 0.9375, 0.3895, 1.0, 0.4041, 1.0, 0.4053, 0.9375, 0.375, 0.9375, 0.375, 1.0, 0.3895, 1.0, 0.3897, 0.9375, 0.375, 0.875, 0.375, 0.9375, 0.3897, 0.9375, 0.3898, 0.875, 0.375, 0.8125, 0.375, 0.875, 0.3898, 0.875, 0.3897, 0.8125, 0.3899, 0.3125, 0.3898, 0.375, 0.4064, 0.375, 0.4068, 0.3125, 0.4068, 0.3125, 0.4064, 0.375, 0.4267, 0.375, 0.4278, 0.3125, 0.3898, 0.375, 0.3897, 0.4375, 0.4054, 0.4375, 0.4064, 0.375, 0.4064, 0.375, 0.4054, 0.4375, 0.4236, 0.4375, 0.4267, 0.375, 0.375, 0.25, 0.375, 0.3125, 0.3899, 0.3125, 0.3899, 0.25, 0.3899, 0.25, 0.3899, 0.3125, 0.4068, 0.3125, 0.4068, 0.25, 0.4068, 0.25, 0.4068, 0.3125, 0.4278, 0.3125, 0.428, 0.25, 0.428, 0.25, 0.4278, 0.3125, 0.4552, 0.3125, 0.4554, 0.25, 0.4278, 0.3125, 0.4267, 0.375, 0.4535, 0.375, 0.4552, 0.3125, 0.4267, 0.375, 0.4236, 0.4375, 0.4487, 0.4375, 0.4535, 0.375, 0.4236, 0.4375, 0.4186, 0.5, 0.4331, 0.5, 0.4487, 0.4375, 0.4054, 0.4375, 0.4041, 0.5, 0.4186, 0.5, 0.4236, 0.4375, 0.3897, 0.4375, 0.3895, 0.5, 0.4041, 0.5, 0.4054, 0.4375, 0.375, 0.4375, 0.375, 0.5, 0.3895, 0.5, 0.3897, 0.4375, 0.375, 0.375, 0.375, 0.4375, 0.3897, 0.4375, 0.3898, 0.375, 0.375, 0.3125, 0.375, 0.375, 0.3898, 0.375, 0.3899, 0.3125, 0.3897, 0.0625, 0.3898, 0.125, 0.4064, 0.125, 0.4054, 0.0625, 0.4054, 0.0625, 0.4064, 0.125, 0.4267, 0.125, 0.4236, 0.0625, 0.3898, 0.125, 0.3899, 0.1875, 0.4068, 0.1875, 0.4064, 0.125, 0.4064, 0.125, 0.4068, 0.1875, 0.4278, 0.1875, 0.4267, 0.125, 0.375, 0.0, 0.375, 0.0625, 0.3897, 0.0625, 0.3895, 0.0, 0.3895, 0.0, 0.3897, 0.0625, 0.4054, 0.0625, 0.4041, 0.0, 0.4041, 0.0, 0.4054, 0.0625, 0.4236, 0.0625, 0.4186, 0.0, 0.4186, 0.0, 0.4236, 0.0625, 0.4487, 0.0625, 0.4331, 0.0, 0.4236, 0.0625, 0.4267, 0.125, 0.4535, 0.125, 0.4487, 0.0625, 0.4267, 0.125, 0.4278, 0.1875, 0.4552, 0.1875, 0.4535, 0.125, 0.4278, 0.1875, 0.428, 0.25, 0.4554, 0.25, 0.4552, 0.1875, 0.4068, 0.1875, 0.4068, 0.25, 0.428, 0.25, 0.4278, 0.1875, 0.3899, 0.1875, 0.3899, 0.25, 0.4068, 0.25, 0.4068, 0.1875, 0.375, 0.1875, 0.375, 0.25, 0.3899, 0.25, 0.3899, 0.1875, 0.375, 0.125, 0.375, 0.1875, 0.3899, 0.1875, 0.3898, 0.125, 0.375, 0.0625, 0.375, 0.125, 0.3898, 0.125, 0.3897, 0.0625, 0.625, 0.0625, 0.625, 0.0, 0.625, 0.0, 0.625, 0.0625, 0.625, 0.125, 0.625, 0.0625, 0.625, 0.0625, 0.625, 0.125, 0.625, 0.1875, 0.625, 0.125, 0.625, 0.125, 0.625, 0.1875, 0.625, 0.25, 0.625, 0.1875, 0.625, 0.1875, 0.625, 0.25, 0.625, 0.3125, 0.625, 0.25, 0.625, 0.25, 0.625, 0.3125, 0.625, 0.375, 0.625, 0.3125, 0.625, 0.3125, 0.625, 0.375, 0.625, 0.4375, 0.625, 0.375, 0.625, 0.375, 0.625, 0.4375, 0.625, 0.5, 0.625, 0.4375, 0.625, 0.4375, 0.625, 0.5, 0.4186, 0.5, 0.4331, 0.5, 0.4331, 0.5, 0.4186, 0.5, 0.4041, 0.5, 0.4186, 0.5, 0.4186, 0.5, 0.4041, 0.5, 0.3895, 0.5, 0.4041, 0.5, 0.4041, 0.5, 0.3895, 0.5, 0.375, 0.5, 0.3895, 0.5, 0.3895, 0.5, 0.375, 0.5, 0.375, 0.75, 0.375, 0.6875, 0.375, 0.6875, 0.375, 0.75, 0.375, 0.6875, 0.375, 0.625, 0.375, 0.625, 0.375, 0.6875, 0.375, 0.625, 0.375, 0.5625, 0.375, 0.5625, 0.375, 0.625, 0.375, 0.5625, 0.375, 0.5, 0.375, 0.5, 0.375, 0.5625, 0.4331, 0.75, 0.4186, 0.75, 0.4186, 0.75, 0.4331, 0.75, 0.4186, 0.75, 0.4041, 0.75, 0.4041, 0.75, 0.4186, 0.75, 0.4041, 0.75, 0.3895, 0.75, 0.3895, 0.75, 0.4041, 0.75, 0.3895, 0.75, 0.375, 0.75, 0.375, 0.75, 0.3895, 0.75, 0.625, 0.8125, 0.625, 0.75, 0.625, 0.75, 0.625, 0.8125, 0.625, 0.875, 0.625, 0.8125, 0.625, 0.8125, 0.625, 0.875, 0.625, 0.9375, 0.625, 0.875, 0.625, 0.875, 0.625, 0.9375, 0.625, 1.0, 0.625, 0.9375, 0.625, 0.9375, 0.625, 1.0, 0.577, 0.5, 0.625, 0.5, 0.625, 0.5, 0.577, 0.5, 0.5291, 0.5, 0.577, 0.5, 0.577, 0.5, 0.5291, 0.5, 0.4811, 0.5, 0.5291, 0.5, 0.5291, 0.5, 0.4811, 0.5, 0.4331, 0.5, 0.4811, 0.5, 0.4811, 0.5, 0.4331, 0.5, 0.625, 0.75, 0.577, 0.75, 0.577, 0.75, 0.625, 0.75, 0.577, 0.75, 0.5291, 0.75, 0.5291, 0.75, 0.577, 0.75, 0.5291, 0.75, 0.4811, 0.75, 0.4811, 0.75, 0.5291, 0.75, 0.4811, 0.75, 0.4331, 0.75, 0.4331, 0.75, 0.4811, 0.75, 0.375, 0.0, 0.625, 0.0, 0.625, 0.25, 0.375, 0.25, 0.375, 0.4209, 0.625, 0.4209, 0.625, 0.5, 0.375, 0.5, 0.375, 0.5, 0.625, 0.5, 0.625, 0.75, 0.375, 0.75, 0.375, 0.9282, 0.625, 0.9282, 0.625, 1.0, 0.375, 1.0, 0.1968, 0.5, 0.125, 0.5, 0.125, 0.5, 0.1968, 0.5, 0.8032, 0.5, 0.875, 0.5, 0.875, 0.75, 0.8032, 0.75, 0.625, 0.5, 0.7041, 0.5, 0.7041, 0.75, 0.625, 0.75, 0.1968, 0.5, 0.2959, 0.5, 0.2959, 0.75, 0.1968, 0.75, 0.375, 0.75, 0.625, 0.75, 0.625, 0.8291, 0.375, 0.8291, 0.375, 0.3218, 0.625, 0.3218, 0.625, 0.4209, 0.375, 0.4209, 0.375, 0.25, 0.625, 0.25, 0.625, 0.3218, 0.375, 0.3218, 0.1968, 0.5, 0.1968, 0.75, 0.1968, 0.75, 0.1968, 0.5, 0.7041, 0.5, 0.8032, 0.5, 0.8032, 0.75, 0.7041, 0.75, 0.375, 0.8291, 0.625, 0.8291, 0.625, 0.9282, 0.375, 0.9282, 0.2959, 0.5, 0.375, 0.5, 0.375, 0.75, 0.2959, 0.75, 0.125, 0.5, 0.1968, 0.5, 0.1968, 0.75, 0.125, 0.75, 0.375, 0.5, 0.2959, 0.5, 0.2959, 0.5, 0.375, 0.5, 0.375, 0.75, 0.375, 0.75, 0.375, 0.75, 0.375, 0.75, 0.2959, 0.75, 0.2959, 0.5, 0.2959, 0.5, 0.2959, 0.75, 0.2959, 0.5, 0.2959, 0.5, 0.2959, 0.5, 0.2959, 0.5, 0.375, 0.0, 0.375, 0.25, 0.375, 0.25, 0.375, 0.0, 0.375, 0.5, 0.375, 0.75, 0.375, 0.75, 0.375, 0.5, 0.375, 0.5, 0.375, 0.75, 0.375, 0.75, 0.375, 0.5, 0.2959, 0.75, 0.2959, 0.5, 0.2959, 0.5, 0.2959, 0.75, 0.375, 0.75, 0.375, 0.8291, 0.375, 0.8291, 0.375, 0.75, 0.375, 0.4209, 0.375, 0.5, 0.375, 0.5, 0.375, 0.4209, 0.375, 0.0, 0.375, 0.25, 0.375, 0.25, 0.375, 0.0, 0.375, 0.25, 0.375, 0.3218, 0.375, 0.3218, 0.375, 0.25, 0.1968, 0.5, 0.1968, 0.75, 0.1968, 0.75, 0.1968, 0.5, 0.375, 0.9282, 0.375, 1.0, 0.375, 1.0, 0.375, 0.9282, 0.375, 0.0, 0.375, 0.0, 0.375, 0.0, 0.375, 0.0, 0.2959, 0.75, 0.2959, 0.75, 0.2959, 0.75, 0.2959, 0.75, 0.375, 0.75, 0.375, 0.8291, 0.375, 0.8291, 0.375, 0.75, 0.375, 0.7864, 0.375, 0.7927, 0.375, 0.7927, 0.375, 0.7864, 0.1968, 0.75, 0.1968, 0.75, 0.1968, 0.75, 0.1968, 0.75, 0.125, 0.75, 0.1968, 0.75, 0.1968, 0.75, 0.125, 0.75, 0.375, 0.9282, 0.375, 1.0, 0.375, 1.0, 0.375, 0.9282, 0.375, 0.9645, 0.375, 0.9636, 0.375, 0.9636, 0.375, 0.9645, 0.375, 0.5, 0.375, 0.5, 0.375, 0.5, 0.375, 0.5, 0.1968, 0.5, 0.1968, 0.5, 0.1968, 0.5, 0.1968, 0.5, 0.375, 0.4573, 0.375, 0.4636, 0.375, 0.4636, 0.375, 0.4573, 0.375, 0.25, 0.375, 0.25, 0.375, 0.25, 0.375, 0.25, 0.375, 0.25, 0.375, 0.3218, 0.375, 0.3218, 0.375, 0.25, 0.375, 0.2864, 0.375, 0.2855, 0.375, 0.2855, 0.375, 0.2864, 0.375, 0.4209, 0.375, 0.5, 0.375, 0.5, 0.375, 0.4209, 0.375, 0.8291, 0.375, 0.75, 0.375, 0.7864, 0.375, 0.7927, 0.375, 1.0, 0.375, 0.9282, 0.375, 0.9645, 0.375, 0.9636, 0.375, 0.9645, 0.375, 0.9645, 0.375, 0.9282, 0.375, 0.9282, 0.375, 1.0, 0.375, 1.0, 0.375, 0.9636, 0.375, 0.9636, 0.375, 0.8291, 0.375, 0.8291, 0.375, 0.7927, 0.375, 0.7927, 0.375, 0.75, 0.375, 0.75, 0.375, 0.7864, 0.375, 0.7864, 0.375, 0.7927, 0.375, 0.7864, 0.375, 0.75, 0.375, 0.8291, 0.375, 0.9636, 0.375, 0.9645, 0.375, 0.9282, 0.375, 1.0, 0.375, 0.3218, 0.375, 0.25, 0.375, 0.2864, 0.375, 0.2855, 0.375, 0.5, 0.375, 0.4209, 0.375, 0.4573, 0.375, 0.4636, 0.375, 0.5, 0.375, 0.5, 0.375, 0.4636, 0.375, 0.4636, 0.375, 0.4209, 0.375, 0.4209, 0.375, 0.4573, 0.375, 0.4573, 0.375, 0.4636, 0.375, 0.4573, 0.375, 0.4209, 0.375, 0.5, 0.375, 0.2855, 0.375, 0.2855, 0.375, 0.3218, 0.375, 0.3218, 0.375, 0.25, 0.375, 0.25, 0.375, 0.2864, 0.375, 0.2864, 0.375, 0.2855, 0.375, 0.2864, 0.375, 0.25, 0.375, 0.3218, 0.2959, 0.75, 0.375, 0.75, 0.375, 0.75, 0.2959, 0.75])
me_cube_001.update()

# ---- objects
ob_cube = bpy.data.objects.new('Cube', me_cube_001)

# ---- transforms, parenting, visibility, modifiers, constraints
ob_cube.location = (0.0, 0.0, 0.0)

# ---- collection membership
col_collection.objects.link(ob_cube)

# ---- scene / render settings (as saved in the file)
scene.frame_start = 1; scene.frame_end = 250; scene.frame_set(1)
scene.render.engine = 'BLENDER_EEVEE_NEXT'
bpy.context.view_layer.update()

# ---- added for rendering (the .blend has no active camera and no usable light): camera, sun
cam_auto = bpy.data.cameras.new('AutoCamera')
cam_auto.lens = 50.0
cam_auto.sensor_width = 36.0
cam_auto.clip_end = 1000.0
ob_auto_camera = bpy.data.objects.new('AutoCamera', cam_auto)
scene.collection.objects.link(ob_auto_camera)
ob_auto_camera.location = (2.9311, -3.47981, 1.78176)
ob_auto_camera.rotation_euler = (1.09748, -7.21219e-08, 0.694738)
scene.camera = ob_auto_camera
light_auto_sun = bpy.data.lights.new('AutoSun', 'SUN')
light_auto_sun.energy = 3.0
light_auto_sun.angle = 0.0523599
ob_auto_sun = bpy.data.objects.new('AutoSun', light_auto_sun)
scene.collection.objects.link(ob_auto_sun)
ob_auto_sun.rotation_euler = (0.872665, 0.174533, 0.523599)
bpy.context.view_layer.update()
